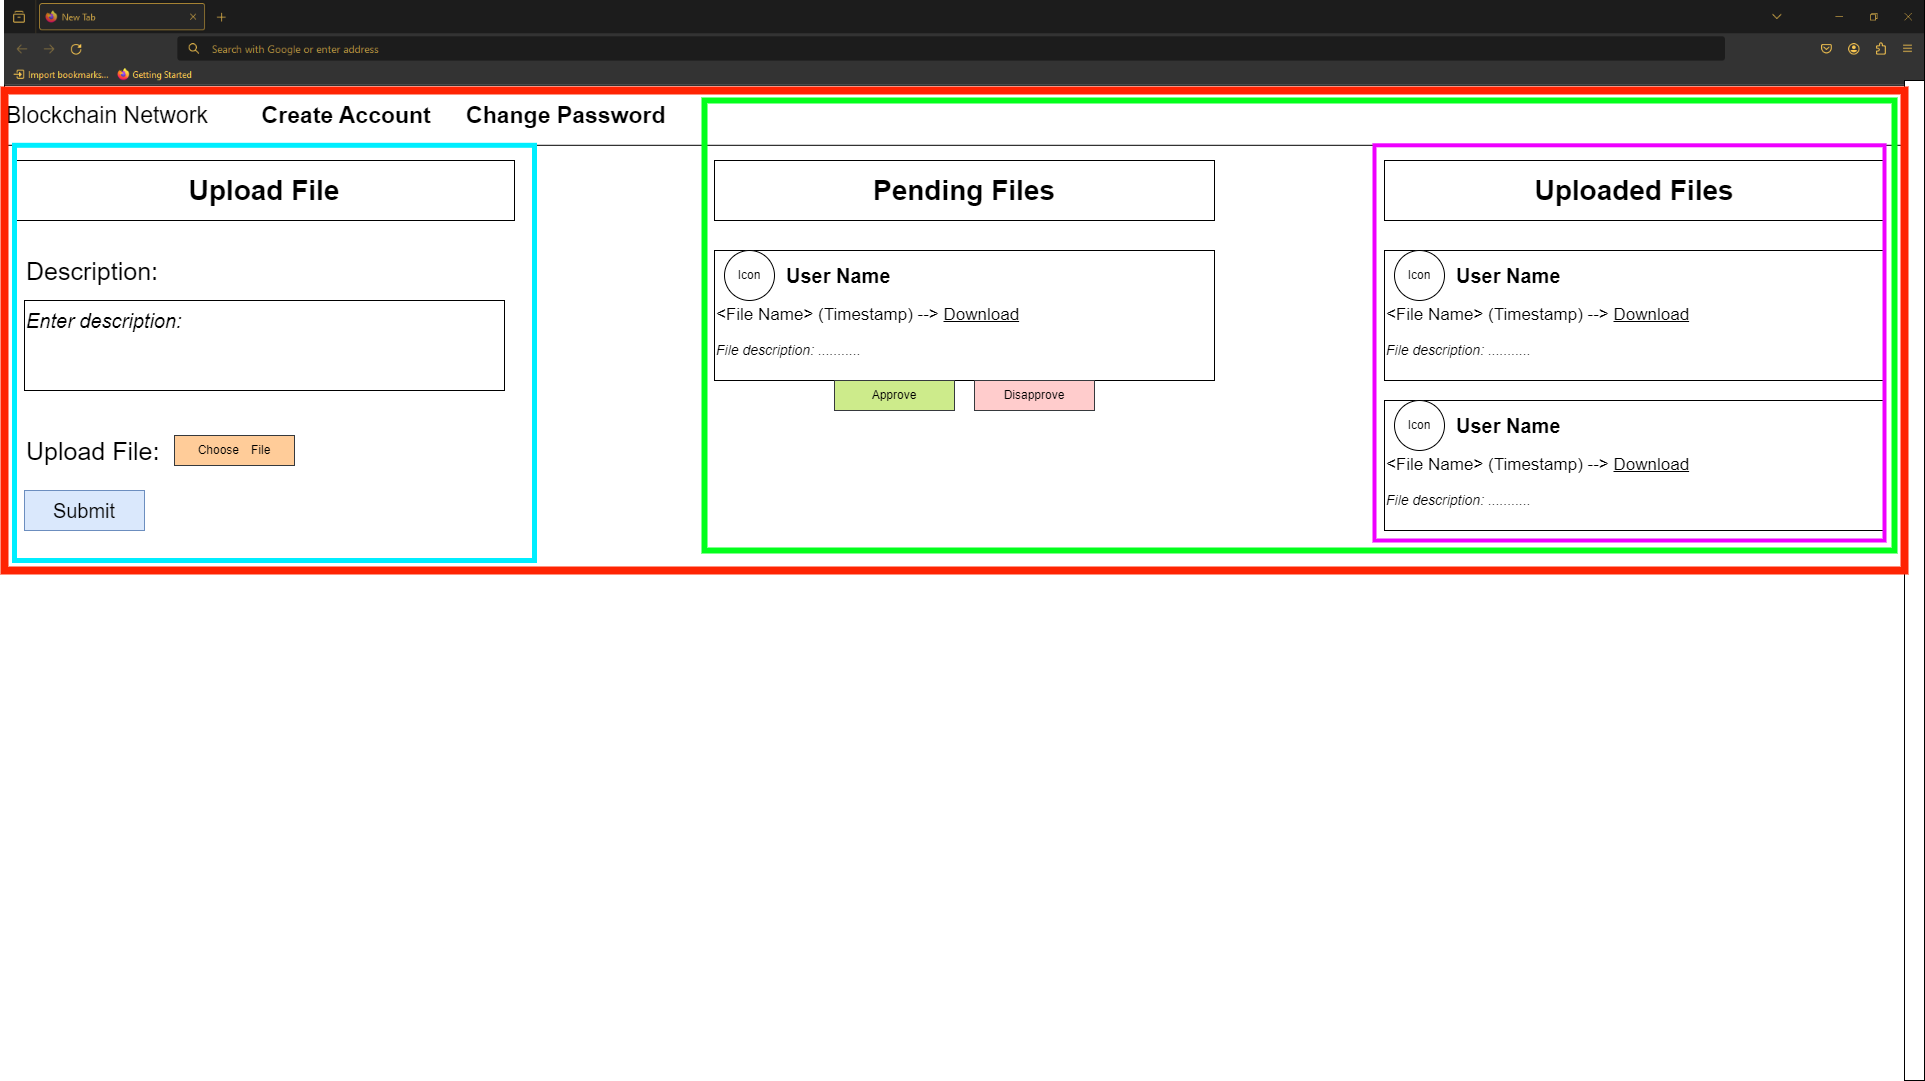

The diagram above was exported from draw.io. Its source (the exported page's mxGraphModel, read from the mxfile embedded in the PNG):
<mxGraphModel dx="3813" dy="1591" grid="1" gridSize="10" guides="1" tooltips="1" connect="1" arrows="1" fold="1" page="1" pageScale="1" pageWidth="850" pageHeight="1100" math="0" shadow="0">
  <root>
    <mxCell id="0" />
    <mxCell id="1" parent="0" />
    <mxCell id="sssrIjcRoUl1OK7sgcCK-2" value="" style="rounded=0;whiteSpace=wrap;html=1;" parent="1" vertex="1">
      <mxGeometry width="1920" height="570" as="geometry" />
    </mxCell>
    <mxCell id="sssrIjcRoUl1OK7sgcCK-3" value="" style="rounded=0;whiteSpace=wrap;html=1;" parent="1" vertex="1">
      <mxGeometry width="1920" height="80" as="geometry" />
    </mxCell>
    <mxCell id="sssrIjcRoUl1OK7sgcCK-4" value="" style="shape=image;verticalLabelPosition=bottom;labelBackgroundColor=default;verticalAlign=top;aspect=fixed;imageAspect=0;image=https://i.gyazo.com/a97b149d6ed65168a0f0d49f9e61fdd1.png;" parent="1" vertex="1">
      <mxGeometry width="1920" height="84.8" as="geometry" />
    </mxCell>
    <mxCell id="sssrIjcRoUl1OK7sgcCK-5" value="" style="rounded=0;whiteSpace=wrap;html=1;" parent="1" vertex="1">
      <mxGeometry x="1900" y="80" width="20" height="1000" as="geometry" />
    </mxCell>
    <mxCell id="sssrIjcRoUl1OK7sgcCK-6" value="&lt;font style=&quot;font-size: 23px;&quot;&gt;Blockchain Network&lt;span style=&quot;font-weight: bold; white-space: pre;&quot;&gt;&#09;&lt;/span&gt;&lt;b&gt;Create Account&lt;/b&gt;&lt;span style=&quot;font-weight: bold; white-space: pre;&quot;&gt;&#09;&lt;/span&gt;&lt;b&gt;Change Password&lt;/b&gt;&lt;/font&gt;" style="rounded=0;whiteSpace=wrap;html=1;align=left;" parent="1" vertex="1">
      <mxGeometry y="84.8" width="1900" height="60" as="geometry" />
    </mxCell>
    <mxCell id="sssrIjcRoUl1OK7sgcCK-7" value="&lt;font style=&quot;font-size: 28px;&quot;&gt;&lt;b&gt;Upload File&lt;/b&gt;&lt;/font&gt;" style="rounded=0;whiteSpace=wrap;html=1;" parent="1" vertex="1">
      <mxGeometry x="10" y="160" width="500" height="60" as="geometry" />
    </mxCell>
    <mxCell id="sssrIjcRoUl1OK7sgcCK-8" value="&lt;font style=&quot;font-size: 28px;&quot;&gt;&lt;b&gt;Pending Files&lt;/b&gt;&lt;/font&gt;" style="rounded=0;whiteSpace=wrap;html=1;" parent="1" vertex="1">
      <mxGeometry x="710" y="160" width="500" height="60" as="geometry" />
    </mxCell>
    <mxCell id="sssrIjcRoUl1OK7sgcCK-9" value="&lt;font style=&quot;font-size: 28px;&quot;&gt;&lt;b&gt;Uploaded Files&lt;/b&gt;&lt;/font&gt;" style="rounded=0;whiteSpace=wrap;html=1;" parent="1" vertex="1">
      <mxGeometry x="1380" y="160" width="500" height="60" as="geometry" />
    </mxCell>
    <mxCell id="sssrIjcRoUl1OK7sgcCK-10" value="&lt;p style=&quot;line-height: 120%;&quot;&gt;&lt;br&gt;&lt;/p&gt;" style="rounded=0;whiteSpace=wrap;html=1;align=left;" parent="1" vertex="1">
      <mxGeometry x="20" y="300" width="480" height="90" as="geometry" />
    </mxCell>
    <mxCell id="sssrIjcRoUl1OK7sgcCK-11" value="&lt;font style=&quot;font-size: 25px;&quot;&gt;Description:&lt;/font&gt;" style="text;html=1;align=left;verticalAlign=middle;whiteSpace=wrap;rounded=0;" parent="1" vertex="1">
      <mxGeometry x="20" y="250" width="470" height="40" as="geometry" />
    </mxCell>
    <mxCell id="sssrIjcRoUl1OK7sgcCK-12" value="&lt;font size=&quot;1&quot; style=&quot;&quot;&gt;&lt;i style=&quot;font-size: 20px;&quot;&gt;Enter description:&lt;/i&gt;&lt;/font&gt;" style="text;html=1;align=left;verticalAlign=middle;whiteSpace=wrap;rounded=0;" parent="1" vertex="1">
      <mxGeometry x="20" y="300" width="470" height="40" as="geometry" />
    </mxCell>
    <mxCell id="sssrIjcRoUl1OK7sgcCK-13" value="&lt;font style=&quot;font-size: 25px;&quot;&gt;Upload File:&amp;nbsp;&lt;/font&gt;" style="text;html=1;align=left;verticalAlign=middle;whiteSpace=wrap;rounded=0;" parent="1" vertex="1">
      <mxGeometry x="20" y="430" width="470" height="40" as="geometry" />
    </mxCell>
    <mxCell id="sssrIjcRoUl1OK7sgcCK-14" value="Choose&amp;nbsp;&lt;span style=&quot;white-space: pre;&quot;&gt;&#09;&lt;/span&gt;File" style="rounded=0;whiteSpace=wrap;html=1;fillColor=#ffcc99;strokeColor=#36393d;" parent="1" vertex="1">
      <mxGeometry x="170" y="435" width="120" height="30" as="geometry" />
    </mxCell>
    <mxCell id="sssrIjcRoUl1OK7sgcCK-15" value="&lt;font style=&quot;font-size: 20px;&quot;&gt;Submit&lt;/font&gt;" style="rounded=0;whiteSpace=wrap;html=1;fillColor=#dae8fc;strokeColor=#6c8ebf;" parent="1" vertex="1">
      <mxGeometry x="20" y="490" width="120" height="40" as="geometry" />
    </mxCell>
    <mxCell id="sssrIjcRoUl1OK7sgcCK-16" value="&lt;font style=&quot;font-size: 17px;&quot;&gt;&amp;lt;File Name&amp;gt; (Timestamp) --&amp;gt; &lt;font style=&quot;font-size: 17px;&quot;&gt;&lt;u style=&quot;&quot;&gt;Download&lt;/u&gt;&lt;/font&gt;&lt;/font&gt;" style="rounded=0;whiteSpace=wrap;html=1;align=left;" parent="1" vertex="1">
      <mxGeometry x="710" y="250" width="500" height="130" as="geometry" />
    </mxCell>
    <mxCell id="sssrIjcRoUl1OK7sgcCK-17" value="Icon" style="ellipse;whiteSpace=wrap;html=1;aspect=fixed;" parent="1" vertex="1">
      <mxGeometry x="720" y="250" width="50" height="50" as="geometry" />
    </mxCell>
    <mxCell id="sssrIjcRoUl1OK7sgcCK-18" value="&lt;span style=&quot;font-size: 20px;&quot;&gt;&lt;b style=&quot;&quot;&gt;User Name&lt;/b&gt;&lt;/span&gt;" style="text;html=1;align=left;verticalAlign=middle;whiteSpace=wrap;rounded=0;" parent="1" vertex="1">
      <mxGeometry x="780" y="255" width="470" height="40" as="geometry" />
    </mxCell>
    <mxCell id="sssrIjcRoUl1OK7sgcCK-20" value="&lt;font size=&quot;1&quot; style=&quot;&quot;&gt;&lt;i style=&quot;font-size: 14px;&quot;&gt;File description: ...........&lt;/i&gt;&lt;/font&gt;" style="text;html=1;align=left;verticalAlign=middle;whiteSpace=wrap;rounded=0;" parent="1" vertex="1">
      <mxGeometry x="710" y="330" width="470" height="40" as="geometry" />
    </mxCell>
    <mxCell id="sssrIjcRoUl1OK7sgcCK-21" value="&lt;font style=&quot;font-size: 17px;&quot;&gt;&amp;lt;File Name&amp;gt; (Timestamp) --&amp;gt; &lt;font style=&quot;font-size: 17px;&quot;&gt;&lt;u style=&quot;&quot;&gt;Download&lt;/u&gt;&lt;/font&gt;&lt;/font&gt;" style="rounded=0;whiteSpace=wrap;html=1;align=left;" parent="1" vertex="1">
      <mxGeometry x="1380" y="250" width="500" height="130" as="geometry" />
    </mxCell>
    <mxCell id="sssrIjcRoUl1OK7sgcCK-22" value="&lt;font style=&quot;font-size: 17px;&quot;&gt;&amp;lt;File Name&amp;gt; (Timestamp) --&amp;gt; &lt;font style=&quot;font-size: 17px;&quot;&gt;&lt;u style=&quot;&quot;&gt;Download&lt;/u&gt;&lt;/font&gt;&lt;/font&gt;" style="rounded=0;whiteSpace=wrap;html=1;align=left;" parent="1" vertex="1">
      <mxGeometry x="1380" y="400" width="500" height="130" as="geometry" />
    </mxCell>
    <mxCell id="sssrIjcRoUl1OK7sgcCK-23" value="&lt;span style=&quot;font-size: 20px;&quot;&gt;&lt;b style=&quot;&quot;&gt;User Name&lt;/b&gt;&lt;/span&gt;" style="text;html=1;align=left;verticalAlign=middle;whiteSpace=wrap;rounded=0;" parent="1" vertex="1">
      <mxGeometry x="1450" y="255" width="470" height="40" as="geometry" />
    </mxCell>
    <mxCell id="sssrIjcRoUl1OK7sgcCK-24" value="&lt;span style=&quot;font-size: 20px;&quot;&gt;&lt;b style=&quot;&quot;&gt;User Name&lt;/b&gt;&lt;/span&gt;" style="text;html=1;align=left;verticalAlign=middle;whiteSpace=wrap;rounded=0;" parent="1" vertex="1">
      <mxGeometry x="1450" y="405" width="470" height="40" as="geometry" />
    </mxCell>
    <mxCell id="sssrIjcRoUl1OK7sgcCK-25" value="Icon" style="ellipse;whiteSpace=wrap;html=1;aspect=fixed;" parent="1" vertex="1">
      <mxGeometry x="1390" y="250" width="50" height="50" as="geometry" />
    </mxCell>
    <mxCell id="sssrIjcRoUl1OK7sgcCK-26" value="Icon" style="ellipse;whiteSpace=wrap;html=1;aspect=fixed;" parent="1" vertex="1">
      <mxGeometry x="1390" y="400" width="50" height="50" as="geometry" />
    </mxCell>
    <mxCell id="sssrIjcRoUl1OK7sgcCK-27" value="&lt;font size=&quot;1&quot; style=&quot;&quot;&gt;&lt;i style=&quot;font-size: 14px;&quot;&gt;File description: ...........&lt;/i&gt;&lt;/font&gt;" style="text;html=1;align=left;verticalAlign=middle;whiteSpace=wrap;rounded=0;" parent="1" vertex="1">
      <mxGeometry x="1380" y="330" width="470" height="40" as="geometry" />
    </mxCell>
    <mxCell id="sssrIjcRoUl1OK7sgcCK-28" value="&lt;font size=&quot;1&quot; style=&quot;&quot;&gt;&lt;i style=&quot;font-size: 14px;&quot;&gt;File description: ...........&lt;/i&gt;&lt;/font&gt;" style="text;html=1;align=left;verticalAlign=middle;whiteSpace=wrap;rounded=0;" parent="1" vertex="1">
      <mxGeometry x="1380" y="480" width="470" height="40" as="geometry" />
    </mxCell>
    <mxCell id="sssrIjcRoUl1OK7sgcCK-29" value="Approve" style="rounded=0;whiteSpace=wrap;html=1;fillColor=#cdeb8b;strokeColor=#36393d;" parent="1" vertex="1">
      <mxGeometry x="830" y="380" width="120" height="30" as="geometry" />
    </mxCell>
    <mxCell id="sssrIjcRoUl1OK7sgcCK-30" value="Disapprove" style="rounded=0;whiteSpace=wrap;html=1;fillColor=#ffcccc;strokeColor=#36393d;" parent="1" vertex="1">
      <mxGeometry x="970" y="380" width="120" height="30" as="geometry" />
    </mxCell>
    <mxCell id="BP2h07mQ_zCuscwRi4eI-2" value="" style="rounded=0;whiteSpace=wrap;html=1;fillColor=none;strokeWidth=8;strokeColor=#FF2403;" vertex="1" parent="1">
      <mxGeometry y="90" width="1900" height="480" as="geometry" />
    </mxCell>
    <mxCell id="BP2h07mQ_zCuscwRi4eI-3" value="" style="rounded=0;whiteSpace=wrap;html=1;fillColor=none;strokeWidth=6;strokeColor=#03FF1C;" vertex="1" parent="1">
      <mxGeometry x="700" y="100" width="1190" height="450" as="geometry" />
    </mxCell>
    <mxCell id="BP2h07mQ_zCuscwRi4eI-4" value="" style="rounded=0;whiteSpace=wrap;html=1;fillColor=none;strokeWidth=5;strokeColor=#00EEFF;" vertex="1" parent="1">
      <mxGeometry x="10" y="144.8" width="520" height="415.2" as="geometry" />
    </mxCell>
    <mxCell id="BP2h07mQ_zCuscwRi4eI-6" value="" style="rounded=0;whiteSpace=wrap;html=1;fillColor=none;strokeWidth=4;strokeColor=#EE00FF;" vertex="1" parent="1">
      <mxGeometry x="1370" y="144.8" width="510" height="395.2" as="geometry" />
    </mxCell>
  </root>
</mxGraphModel>